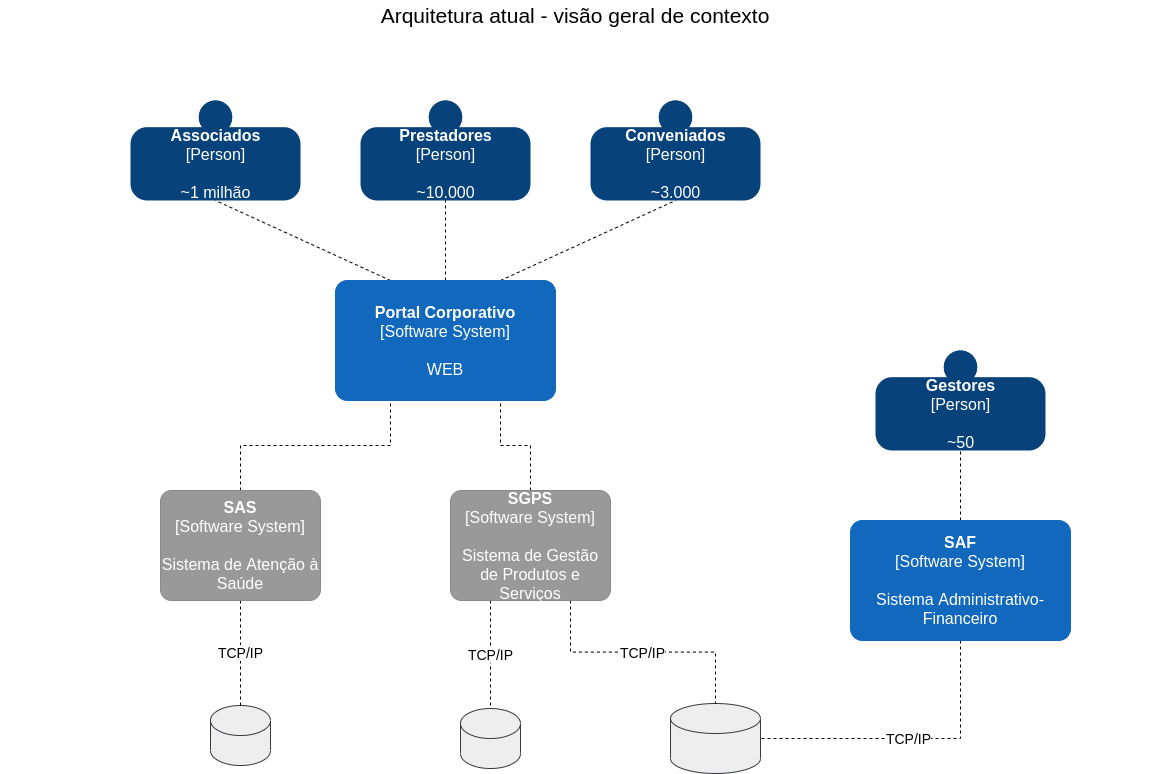

The diagram above was exported from draw.io. Its source (the exported page's mxGraphModel, read from the mxfile embedded in the PNG):
<mxGraphModel dx="1446" dy="852" grid="1" gridSize="10" guides="1" tooltips="1" connect="1" arrows="1" fold="1" page="1" pageScale="1" pageWidth="1169" pageHeight="827" math="0" shadow="0">
  <root>
    <mxCell id="0" />
    <mxCell id="1" parent="0" />
    <object placeholders="1" c4Name="Associados" c4Type="Person" c4Description="~1 milhão" label="&lt;b style=&quot;font-size: 16px;&quot;&gt;%c4Name%&lt;/b&gt;&lt;div style=&quot;font-size: 16px;&quot;&gt;[%c4Type%]&lt;/div&gt;&lt;br style=&quot;font-size: 16px;&quot;&gt;&lt;div style=&quot;font-size: 16px;&quot;&gt;%c4Description%&lt;/div&gt;" id="6gHh_BOvK9VWRo25HW_U-1">
      <mxCell style="html=1;dashed=0;whitespace=wrap;fillColor=#08427b;strokeColor=none;fontColor=#ffffff;shape=mxgraph.c4.person;align=center;metaEdit=1;points=[[0.5,0,0],[1,0.5,0],[1,0.75,0],[0.75,1,0],[0.5,1,0],[0.25,1,0],[0,0.75,0],[0,0.5,0]];metaData={&quot;c4Type&quot;:{&quot;editable&quot;:false}};fontSize=16;" vertex="1" parent="1">
        <mxGeometry x="140" y="100" width="170" height="100" as="geometry" />
      </mxCell>
    </object>
    <object placeholders="1" c4Name="Gestores" c4Type="Person" c4Description="~50" label="&lt;b style=&quot;font-size: 16px;&quot;&gt;%c4Name%&lt;/b&gt;&lt;div style=&quot;font-size: 16px;&quot;&gt;[%c4Type%]&lt;/div&gt;&lt;br style=&quot;font-size: 16px;&quot;&gt;&lt;div style=&quot;font-size: 16px;&quot;&gt;%c4Description%&lt;/div&gt;" id="6gHh_BOvK9VWRo25HW_U-3">
      <mxCell style="html=1;dashed=0;whitespace=wrap;fillColor=#08427b;strokeColor=none;fontColor=#ffffff;shape=mxgraph.c4.person;align=center;metaEdit=1;points=[[0.5,0,0],[1,0.5,0],[1,0.75,0],[0.75,1,0],[0.5,1,0],[0.25,1,0],[0,0.75,0],[0,0.5,0]];metaData={&quot;c4Type&quot;:{&quot;editable&quot;:false}};fontSize=16;" vertex="1" parent="1">
        <mxGeometry x="885" y="350" width="170" height="100" as="geometry" />
      </mxCell>
    </object>
    <object placeholders="1" c4Name="Prestadores" c4Type="Person" c4Description="~10.000" label="&lt;b style=&quot;font-size: 16px;&quot;&gt;%c4Name%&lt;/b&gt;&lt;div style=&quot;font-size: 16px;&quot;&gt;[%c4Type%]&lt;/div&gt;&lt;br style=&quot;font-size: 16px;&quot;&gt;&lt;div style=&quot;font-size: 16px;&quot;&gt;%c4Description%&lt;/div&gt;" id="6gHh_BOvK9VWRo25HW_U-4">
      <mxCell style="html=1;dashed=0;whitespace=wrap;fillColor=#08427b;strokeColor=none;fontColor=#ffffff;shape=mxgraph.c4.person;align=center;metaEdit=1;points=[[0.5,0,0],[1,0.5,0],[1,0.75,0],[0.75,1,0],[0.5,1,0],[0.25,1,0],[0,0.75,0],[0,0.5,0]];metaData={&quot;c4Type&quot;:{&quot;editable&quot;:false}};fontSize=16;" vertex="1" parent="1">
        <mxGeometry x="370" y="100" width="170" height="100" as="geometry" />
      </mxCell>
    </object>
    <object placeholders="1" c4Name="Conveniados" c4Type="Person" c4Description="~3.000" label="&lt;b style=&quot;font-size: 16px;&quot;&gt;%c4Name%&lt;/b&gt;&lt;div style=&quot;font-size: 16px;&quot;&gt;[%c4Type%]&lt;/div&gt;&lt;br style=&quot;font-size: 16px;&quot;&gt;&lt;div style=&quot;font-size: 16px;&quot;&gt;%c4Description%&lt;/div&gt;" id="6gHh_BOvK9VWRo25HW_U-5">
      <mxCell style="html=1;dashed=0;whitespace=wrap;fillColor=#08427b;strokeColor=none;fontColor=#ffffff;shape=mxgraph.c4.person;align=center;metaEdit=1;points=[[0.5,0,0],[1,0.5,0],[1,0.75,0],[0.75,1,0],[0.5,1,0],[0.25,1,0],[0,0.75,0],[0,0.5,0]];metaData={&quot;c4Type&quot;:{&quot;editable&quot;:false}};fontSize=16;" vertex="1" parent="1">
        <mxGeometry x="600" y="100" width="170" height="100" as="geometry" />
      </mxCell>
    </object>
    <mxCell id="6gHh_BOvK9VWRo25HW_U-10" value="" style="shape=cylinder3;whiteSpace=wrap;html=1;boundedLbl=1;backgroundOutline=1;size=15;strokeColor=#36393d;fillColor=#eeeeee;" vertex="1" parent="1">
      <mxGeometry x="680" y="703" width="90" height="70" as="geometry" />
    </mxCell>
    <mxCell id="6gHh_BOvK9VWRo25HW_U-11" value="" style="shape=cylinder3;whiteSpace=wrap;html=1;boundedLbl=1;backgroundOutline=1;size=15;strokeColor=#36393d;fillColor=#eeeeee;" vertex="1" parent="1">
      <mxGeometry x="470" y="708" width="60" height="60" as="geometry" />
    </mxCell>
    <mxCell id="6gHh_BOvK9VWRo25HW_U-12" value="" style="shape=cylinder3;whiteSpace=wrap;html=1;boundedLbl=1;backgroundOutline=1;size=15;strokeColor=#36393d;fillColor=#eeeeee;" vertex="1" parent="1">
      <mxGeometry x="220" y="705" width="60" height="60" as="geometry" />
    </mxCell>
    <mxCell id="6gHh_BOvK9VWRo25HW_U-14" value="TCP/IP" style="endArrow=none;dashed=1;html=1;rounded=0;edgeStyle=orthogonalEdgeStyle;entryX=1;entryY=0.5;entryDx=0;entryDy=0;entryPerimeter=0;fontSize=14;exitX=0.5;exitY=1;exitDx=0;exitDy=0;exitPerimeter=0;" edge="1" parent="1" source="6gHh_BOvK9VWRo25HW_U-27" target="6gHh_BOvK9VWRo25HW_U-10">
      <mxGeometry width="50" height="50" relative="1" as="geometry">
        <mxPoint x="990" y="735" as="sourcePoint" />
        <mxPoint x="650" y="570" as="targetPoint" />
      </mxGeometry>
    </mxCell>
    <mxCell id="6gHh_BOvK9VWRo25HW_U-15" value="TCP/IP" style="endArrow=none;dashed=1;html=1;rounded=0;edgeStyle=orthogonalEdgeStyle;entryX=0.5;entryY=0;entryDx=0;entryDy=0;entryPerimeter=0;fontSize=14;exitX=0.75;exitY=1;exitDx=0;exitDy=0;exitPerimeter=0;" edge="1" parent="1" source="6gHh_BOvK9VWRo25HW_U-30" target="6gHh_BOvK9VWRo25HW_U-10">
      <mxGeometry width="50" height="50" relative="1" as="geometry">
        <mxPoint x="675" y="555" as="sourcePoint" />
        <mxPoint x="780.0000000000002" y="755" as="targetPoint" />
      </mxGeometry>
    </mxCell>
    <mxCell id="6gHh_BOvK9VWRo25HW_U-16" value="TCP/IP" style="endArrow=none;dashed=1;html=1;rounded=0;edgeStyle=orthogonalEdgeStyle;entryX=0.5;entryY=0;entryDx=0;entryDy=0;entryPerimeter=0;fontSize=14;exitX=0.25;exitY=1;exitDx=0;exitDy=0;exitPerimeter=0;" edge="1" parent="1" source="6gHh_BOvK9VWRo25HW_U-30" target="6gHh_BOvK9VWRo25HW_U-11">
      <mxGeometry width="50" height="50" relative="1" as="geometry">
        <mxPoint x="565" y="555" as="sourcePoint" />
        <mxPoint x="735.0000000000002" y="720" as="targetPoint" />
      </mxGeometry>
    </mxCell>
    <mxCell id="6gHh_BOvK9VWRo25HW_U-17" value="TCP/IP" style="endArrow=none;dashed=1;html=1;rounded=0;edgeStyle=orthogonalEdgeStyle;exitX=0.5;exitY=1;exitDx=0;exitDy=0;fontSize=14;entryX=0.5;entryY=0;entryDx=0;entryDy=0;entryPerimeter=0;startArrow=none;exitPerimeter=0;" edge="1" parent="1" source="6gHh_BOvK9VWRo25HW_U-29" target="6gHh_BOvK9VWRo25HW_U-12">
      <mxGeometry width="50" height="50" relative="1" as="geometry">
        <mxPoint x="250" y="555" as="sourcePoint" />
        <mxPoint x="570" y="705" as="targetPoint" />
      </mxGeometry>
    </mxCell>
    <mxCell id="6gHh_BOvK9VWRo25HW_U-18" value="" style="endArrow=none;dashed=1;html=1;rounded=0;fontSize=14;edgeStyle=orthogonalEdgeStyle;entryX=0.5;entryY=1;entryDx=0;entryDy=0;entryPerimeter=0;exitX=0.5;exitY=0;exitDx=0;exitDy=0;exitPerimeter=0;" edge="1" parent="1" source="6gHh_BOvK9VWRo25HW_U-27" target="6gHh_BOvK9VWRo25HW_U-3">
      <mxGeometry width="50" height="50" relative="1" as="geometry">
        <mxPoint x="970" y="540" as="sourcePoint" />
        <mxPoint x="805" y="470" as="targetPoint" />
      </mxGeometry>
    </mxCell>
    <mxCell id="6gHh_BOvK9VWRo25HW_U-19" value="" style="endArrow=none;dashed=1;html=1;rounded=0;fontSize=14;edgeStyle=orthogonalEdgeStyle;exitX=0.5;exitY=0;exitDx=0;exitDy=0;exitPerimeter=0;entryX=0.75;entryY=1;entryDx=0;entryDy=0;entryPerimeter=0;" edge="1" parent="1" source="6gHh_BOvK9VWRo25HW_U-30" target="6gHh_BOvK9VWRo25HW_U-28">
      <mxGeometry width="50" height="50" relative="1" as="geometry">
        <mxPoint x="620" y="455" as="sourcePoint" />
        <mxPoint x="672" y="390" as="targetPoint" />
      </mxGeometry>
    </mxCell>
    <mxCell id="6gHh_BOvK9VWRo25HW_U-20" value="" style="endArrow=none;dashed=1;html=1;rounded=0;fontSize=14;edgeStyle=orthogonalEdgeStyle;exitX=0.5;exitY=0;exitDx=0;exitDy=0;exitPerimeter=0;entryX=0.25;entryY=1;entryDx=0;entryDy=0;entryPerimeter=0;" edge="1" parent="1" source="6gHh_BOvK9VWRo25HW_U-29" target="6gHh_BOvK9VWRo25HW_U-28">
      <mxGeometry width="50" height="50" relative="1" as="geometry">
        <mxPoint x="250" y="455" as="sourcePoint" />
        <mxPoint x="260" y="390" as="targetPoint" />
      </mxGeometry>
    </mxCell>
    <mxCell id="6gHh_BOvK9VWRo25HW_U-21" value="" style="endArrow=none;dashed=1;html=1;rounded=0;fontSize=14;entryX=0.5;entryY=1;entryDx=0;entryDy=0;entryPerimeter=0;exitX=0.25;exitY=0;exitDx=0;exitDy=0;exitPerimeter=0;" edge="1" parent="1" source="6gHh_BOvK9VWRo25HW_U-28" target="6gHh_BOvK9VWRo25HW_U-1">
      <mxGeometry width="50" height="50" relative="1" as="geometry">
        <mxPoint x="396" y="240" as="sourcePoint" />
        <mxPoint x="339.89999999999986" y="280" as="targetPoint" />
      </mxGeometry>
    </mxCell>
    <mxCell id="6gHh_BOvK9VWRo25HW_U-22" value="" style="endArrow=none;dashed=1;html=1;rounded=0;fontSize=14;entryX=0.5;entryY=1;entryDx=0;entryDy=0;entryPerimeter=0;exitX=0.5;exitY=0;exitDx=0;exitDy=0;exitPerimeter=0;" edge="1" parent="1" source="6gHh_BOvK9VWRo25HW_U-28" target="6gHh_BOvK9VWRo25HW_U-4">
      <mxGeometry width="50" height="50" relative="1" as="geometry">
        <mxPoint x="601" y="240" as="sourcePoint" />
        <mxPoint x="235" y="160" as="targetPoint" />
      </mxGeometry>
    </mxCell>
    <mxCell id="6gHh_BOvK9VWRo25HW_U-23" value="" style="endArrow=none;dashed=1;html=1;rounded=0;fontSize=14;entryX=0.5;entryY=1;entryDx=0;entryDy=0;entryPerimeter=0;exitX=0.75;exitY=0;exitDx=0;exitDy=0;exitPerimeter=0;" edge="1" parent="1" source="6gHh_BOvK9VWRo25HW_U-28" target="6gHh_BOvK9VWRo25HW_U-5">
      <mxGeometry width="50" height="50" relative="1" as="geometry">
        <mxPoint x="806" y="240" as="sourcePoint" />
        <mxPoint x="245" y="170" as="targetPoint" />
      </mxGeometry>
    </mxCell>
    <object placeholders="1" c4Name="SAF" c4Type="Software System" c4Description="Sistema Administrativo-Financeiro" label="&lt;b&gt;%c4Name%&lt;/b&gt;&lt;div&gt;[%c4Type%]&lt;/div&gt;&lt;br&gt;&lt;div&gt;%c4Description%&lt;/div&gt;" id="6gHh_BOvK9VWRo25HW_U-27">
      <mxCell style="rounded=1;whiteSpace=wrap;html=1;labelBackgroundColor=none;fillColor=#1168BD;fontColor=#ffffff;align=center;arcSize=10;strokeColor=#1168BD;metaEdit=1;metaData={&quot;c4Type&quot;:{&quot;editable&quot;:false}};points=[[0.25,0,0],[0.5,0,0],[0.75,0,0],[1,0.25,0],[1,0.5,0],[1,0.75,0],[0.75,1,0],[0.5,1,0],[0.25,1,0],[0,0.75,0],[0,0.5,0],[0,0.25,0]];fontSize=16;" vertex="1" parent="1">
        <mxGeometry x="860" y="520" width="220" height="120" as="geometry" />
      </mxCell>
    </object>
    <object placeholders="1" c4Name="Portal Corporativo" c4Type="Software System" c4Description="WEB" label="&lt;b&gt;%c4Name%&lt;/b&gt;&lt;div&gt;[%c4Type%]&lt;/div&gt;&lt;br&gt;&lt;div&gt;%c4Description%&lt;/div&gt;" id="6gHh_BOvK9VWRo25HW_U-28">
      <mxCell style="rounded=1;whiteSpace=wrap;html=1;labelBackgroundColor=none;fillColor=#1168BD;fontColor=#ffffff;align=center;arcSize=10;strokeColor=#1168BD;metaEdit=1;metaData={&quot;c4Type&quot;:{&quot;editable&quot;:false}};points=[[0.25,0,0],[0.5,0,0],[0.75,0,0],[1,0.25,0],[1,0.5,0],[1,0.75,0],[0.75,1,0],[0.5,1,0],[0.25,1,0],[0,0.75,0],[0,0.5,0],[0,0.25,0]];fontSize=16;" vertex="1" parent="1">
        <mxGeometry x="345" y="280" width="220" height="120" as="geometry" />
      </mxCell>
    </object>
    <object placeholders="1" c4Name="SAS" c4Type="Software System" c4Description="Sistema de Atenção à Saúde" label="&lt;b&gt;%c4Name%&lt;/b&gt;&lt;div&gt;[%c4Type%]&lt;/div&gt;&lt;br&gt;&lt;div&gt;%c4Description%&lt;/div&gt;" id="6gHh_BOvK9VWRo25HW_U-29">
      <mxCell style="rounded=1;whiteSpace=wrap;html=1;labelBackgroundColor=none;fillColor=#999999;fontColor=#ffffff;align=center;arcSize=10;strokeColor=#8A8A8A;metaEdit=1;metaData={&quot;c4Type&quot;:{&quot;editable&quot;:false}};points=[[0.25,0,0],[0.5,0,0],[0.75,0,0],[1,0.25,0],[1,0.5,0],[1,0.75,0],[0.75,1,0],[0.5,1,0],[0.25,1,0],[0,0.75,0],[0,0.5,0],[0,0.25,0]];fontSize=16;" vertex="1" parent="1">
        <mxGeometry x="170" y="490" width="160" height="110.00000000000001" as="geometry" />
      </mxCell>
    </object>
    <object placeholders="1" c4Name="SGPS" c4Type="Software System" c4Description="Sistema de Gestão de Produtos e Serviços" label="&lt;b&gt;%c4Name%&lt;/b&gt;&lt;div&gt;[%c4Type%]&lt;/div&gt;&lt;br&gt;&lt;div&gt;%c4Description%&lt;/div&gt;" id="6gHh_BOvK9VWRo25HW_U-30">
      <mxCell style="rounded=1;whiteSpace=wrap;html=1;labelBackgroundColor=none;fillColor=#999999;fontColor=#ffffff;align=center;arcSize=10;strokeColor=#8A8A8A;metaEdit=1;metaData={&quot;c4Type&quot;:{&quot;editable&quot;:false}};points=[[0.25,0,0],[0.5,0,0],[0.75,0,0],[1,0.25,0],[1,0.5,0],[1,0.75,0],[0.75,1,0],[0.5,1,0],[0.25,1,0],[0,0.75,0],[0,0.5,0],[0,0.25,0]];fontSize=16;" vertex="1" parent="1">
        <mxGeometry x="460" y="490" width="160" height="110.00000000000001" as="geometry" />
      </mxCell>
    </object>
    <mxCell id="6gHh_BOvK9VWRo25HW_U-31" value="Arquitetura atual - visão geral de contexto" style="text;html=1;strokeColor=none;fillColor=none;align=center;verticalAlign=middle;whiteSpace=wrap;rounded=0;fontSize=21;" vertex="1" parent="1">
      <mxGeometry x="10" width="1150" height="30" as="geometry" />
    </mxCell>
  </root>
</mxGraphModel>